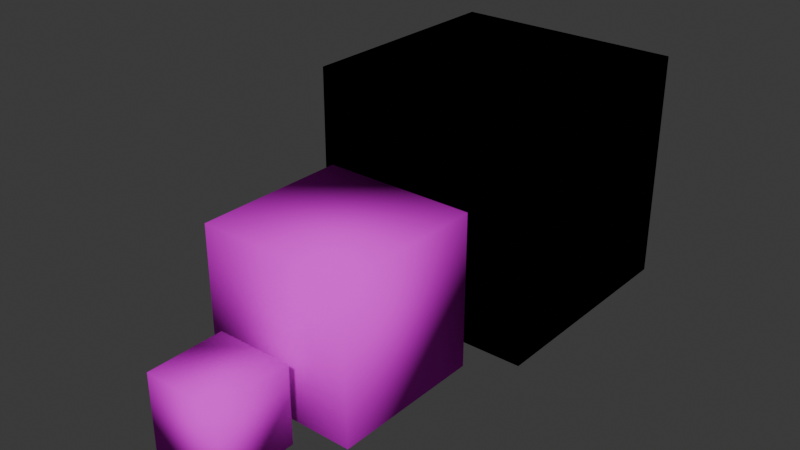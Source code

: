 # Source: Boxes.blend  (saved by Blender 4.2.66; exported with 4.5.12 LTS)
import bpy
from mathutils import Matrix  # noqa: F401  (used for matrix-valued properties, if any)

bpy.ops.wm.read_factory_settings(use_empty=True)
scene = bpy.context.scene
scene.name = 'Scene'

# ---- collections
col_collection = bpy.data.collections.new('Collection'); scene.collection.children.link(col_collection)

# ---- images (referenced by path relative to the original .blend; pixels are not part of the script)
import os
ASSET_DIR = os.environ.get("B2B_ASSET_DIR", "")  # directory of the original .blend (textures are referenced by path, not embedded)
HERE = os.path.dirname(os.path.abspath(__file__))  # packed textures are extracted next to this script under _unpacked/

def load_image(name, relpath, width, height, colorspace="sRGB"):
    """Load a texture the original file referenced (path relative to the .blend, or extracted next to this script)."""
    p = next((c for c in (os.path.join(HERE, relpath), os.path.join(ASSET_DIR, relpath)) if relpath and os.path.exists(c)), "")
    if p:
        img = bpy.data.images.load(p, check_existing=True)
        img.name = name
    else:  # same state as the original file: an image datablock whose file is absent (Cycles renders it pink)
        img = bpy.data.images.new(name, width, height)
        img.source = "FILE"
        img.filepath = "//" + (relpath or name)
    img.colorspace_settings.name = colorspace
    return img
img_t_box_wooden_1x1_64x64 = load_image('T_Box_Wooden_1x1_64x64', 'T_Box_Wooden_1x1_64x64.png', 1024, 1024, 'sRGB')
img_t_box_wooden_2x2_64x64 = load_image('T_Box_Wooden_2x2_64x64', 'T_Box_Wooden_2x2_64x64.png', 1024, 1024, 'sRGB')
img_t_box_wooden_3x3_64x64 = load_image('T_Box_Wooden_3x3_64x64', 'T_Box_Wooden_3x3_64x64.png', 1024, 1024, 'sRGB')
img_t_box_metal_1x1_64x64 = load_image('T_Box_Metal_1x1_64x64', 'T_Box_Metal_1x1_64x64.png', 1024, 1024, 'sRGB')
img_t_box_metal_2x2_64x64 = load_image('T_Box_Metal_2x2_64x64', 'T_Box_Metal_2x2_64x64.png', 1024, 1024, 'sRGB')
img_t_box_metal_3x3_64x64 = load_image('T_Box_Metal_3x3_64x64', 'T_Box_Metal_3x3_64x64.png', 1024, 1024, 'sRGB')

# ---- materials (node trees are filled in below, after node groups)
mat_mi_wooden_box_1x1 = bpy.data.materials.new('MI_Wooden_Box_1x1')
mat_mi_wooden_box_1x1.alpha_threshold = 0.0
mat_mi_wooden_box_1x1.use_transparent_shadow = False
mat_mi_wooden_box_1x1.roughness = 0.5
mat_mi_wooden_box_1x1.line_color = (0.0, 0.0, 0.0, 1.0)
mat_mi_box_wooden_2x2 = bpy.data.materials.new('MI_Box_Wooden_2x2')
mat_mi_box_wooden_3x3 = bpy.data.materials.new('MI_Box_Wooden_3x3')
mat_mi_box_metal_1x1 = bpy.data.materials.new('MI_Box_Metal_1x1')
mat_mi_box_metal_2x2 = bpy.data.materials.new('MI_Box_Metal_2x2')
mat_mi_box_metal_3x3 = bpy.data.materials.new('MI_Box_Metal_3x3')

# ---- material node trees
mat_mi_wooden_box_1x1.use_nodes = True; mat_mi_wooden_box_1x1.node_tree.nodes.clear()
_N = mat_mi_wooden_box_1x1.node_tree.nodes; _L = mat_mi_wooden_box_1x1.node_tree.links
n0 = _N.new('ShaderNodeOutputMaterial'); n0.name = 'Material Output'; n0.location = (300, 300)
n1 = _N.new('ShaderNodeBsdfPrincipled'); n1.name = 'Principled BSDF'; n1.location = (10, 300)
n1.inputs[2].default_value = 1.0
n1.inputs[3].default_value = 1.0
n2 = _N.new('ShaderNodeTexImage'); n2.name = 'Image Texture'; n2.location = (-280, 280)
n2.image = img_t_box_wooden_1x1_64x64
n2.interpolation = 'Closest'
_L.new(n1.outputs[0], n0.inputs[0])
_L.new(n2.outputs[0], n1.inputs[0])
n0.is_active_output = True
mat_mi_box_wooden_2x2.use_nodes = True; mat_mi_box_wooden_2x2.node_tree.nodes.clear()
_N = mat_mi_box_wooden_2x2.node_tree.nodes; _L = mat_mi_box_wooden_2x2.node_tree.links
n0 = _N.new('ShaderNodeBsdfPrincipled'); n0.name = 'Principled BSDF'; n0.location = (10, 300)
n0.inputs[2].default_value = 1.0
n0.inputs[3].default_value = 1.0
n1 = _N.new('ShaderNodeOutputMaterial'); n1.name = 'Material Output'; n1.location = (300, 300)
n2 = _N.new('ShaderNodeTexImage'); n2.name = 'Image Texture'; n2.location = (-280, 280)
n2.image = img_t_box_wooden_2x2_64x64
n2.interpolation = 'Closest'
_L.new(n0.outputs[0], n1.inputs[0])
_L.new(n2.outputs[0], n0.inputs[0])
n1.is_active_output = True
mat_mi_box_wooden_3x3.use_nodes = True; mat_mi_box_wooden_3x3.node_tree.nodes.clear()
_N = mat_mi_box_wooden_3x3.node_tree.nodes; _L = mat_mi_box_wooden_3x3.node_tree.links
n0 = _N.new('ShaderNodeBsdfPrincipled'); n0.name = 'Principled BSDF'; n0.location = (10, 300)
n0.inputs[3].default_value = 1.0
n1 = _N.new('ShaderNodeOutputMaterial'); n1.name = 'Material Output'; n1.location = (300, 300)
n2 = _N.new('ShaderNodeTexImage'); n2.name = 'Image Texture'; n2.location = (-280, 280)
n2.image = img_t_box_wooden_3x3_64x64
n2.interpolation = 'Closest'
_L.new(n0.outputs[0], n1.inputs[0])
_L.new(n2.outputs[0], n0.inputs[0])
n1.is_active_output = True
mat_mi_box_metal_1x1.use_nodes = True; mat_mi_box_metal_1x1.node_tree.nodes.clear()
_N = mat_mi_box_metal_1x1.node_tree.nodes; _L = mat_mi_box_metal_1x1.node_tree.links
n0 = _N.new('ShaderNodeBsdfPrincipled'); n0.name = 'Principled BSDF'; n0.location = (10, 300)
n0.inputs[2].default_value = 0.0
n0.inputs[3].default_value = 1.0
n1 = _N.new('ShaderNodeOutputMaterial'); n1.name = 'Material Output'; n1.location = (300, 300)
n2 = _N.new('ShaderNodeTexImage'); n2.name = 'Image Texture'; n2.location = (-280, 280)
n2.image = img_t_box_metal_1x1_64x64
n2.interpolation = 'Closest'
_L.new(n0.outputs[0], n1.inputs[0])
_L.new(n2.outputs[0], n0.inputs[0])
n1.is_active_output = True
mat_mi_box_metal_2x2.use_nodes = True; mat_mi_box_metal_2x2.node_tree.nodes.clear()
_N = mat_mi_box_metal_2x2.node_tree.nodes; _L = mat_mi_box_metal_2x2.node_tree.links
n0 = _N.new('ShaderNodeBsdfPrincipled'); n0.name = 'Principled BSDF'; n0.location = (10, 300)
n0.inputs[2].default_value = 0.0
n0.inputs[3].default_value = 1.0
n1 = _N.new('ShaderNodeOutputMaterial'); n1.name = 'Material Output'; n1.location = (300, 300)
n2 = _N.new('ShaderNodeTexImage'); n2.name = 'Image Texture'; n2.location = (-280, 280)
n2.image = img_t_box_metal_2x2_64x64
n2.interpolation = 'Closest'
_L.new(n0.outputs[0], n1.inputs[0])
_L.new(n2.outputs[0], n0.inputs[0])
n1.is_active_output = True
mat_mi_box_metal_3x3.use_nodes = True; mat_mi_box_metal_3x3.node_tree.nodes.clear()
_N = mat_mi_box_metal_3x3.node_tree.nodes; _L = mat_mi_box_metal_3x3.node_tree.links
n0 = _N.new('ShaderNodeBsdfPrincipled'); n0.name = 'Principled BSDF'; n0.location = (10, 300)
n0.inputs[3].default_value = 1.0
n1 = _N.new('ShaderNodeOutputMaterial'); n1.name = 'Material Output'; n1.location = (300, 300)
n2 = _N.new('ShaderNodeTexImage'); n2.name = 'Image Texture'; n2.location = (-280, 280)
n2.image = img_t_box_metal_3x3_64x64
n2.interpolation = 'Closest'
_L.new(n0.outputs[0], n1.inputs[0])
_L.new(n2.outputs[0], n0.inputs[0])
n1.is_active_output = True

# ---- world
world_world = bpy.data.worlds.new('World'); scene.world = world_world
world_world.use_nodes = True; world_world.node_tree.nodes.clear()
_N = world_world.node_tree.nodes; _L = world_world.node_tree.links
n0 = _N.new('ShaderNodeOutputWorld'); n0.name = 'World Output'; n0.location = (300, 300)
n1 = _N.new('ShaderNodeBackground'); n1.name = 'Background'; n1.location = (10, 300)
n1.inputs[0].default_value = (0.05088, 0.05088, 0.05088, 1.0)
_L.new(n1.outputs[0], n0.inputs[0])
n0.is_active_output = True
world_world.color = (0.05088, 0.05088, 0.05088)
world_world.use_sun_shadow = False
world_world.sun_shadow_jitter_overblur = 0.0

# ---- meshes
me_cube = bpy.data.meshes.new('Cube')
me_cube.from_pydata([(0.5, 0.5, 1.0), (0.5, 0.5, 0.0), (0.5, -0.5, 1.0), (0.5, -0.5, 0.0), (-0.5, 0.5, 1.0), (-0.5, 0.5, 0.0), (-0.5, -0.5, 1.0), (-0.5, -0.5, 0.0)], [], [(0, 4, 6, 2), (3, 2, 6, 7), (7, 6, 4, 5), (5, 1, 3, 7), (1, 0, 2, 3), (5, 4, 0, 1)])
me_cube.polygons.foreach_set('use_smooth', [True] * 6)
_uv = me_cube.uv_layers.new(name='UVMap')
_uv.uv.foreach_set('vector', [0.25, 0.25, 0.04688, 0.25, 0.04688, 0.04688, 0.25, 0.04688, 0.04688, 0.25, 0.04688, 0.04688, 0.25, 0.04688, 0.25, 0.25, 0.04688, 0.25, 0.04688, 0.04688, 0.25, 0.04688, 0.25, 0.25, 0.25, 0.25, 0.04688, 0.25, 0.04688, 0.04688, 0.25, 0.04688, 0.04688, 0.25, 0.04688, 0.04688, 0.25, 0.04688, 0.25, 0.25, 0.04688, 0.25, 0.04688, 0.04688, 0.25, 0.04688, 0.25, 0.25])
me_cube.materials.append(mat_mi_wooden_box_1x1)
me_cube.use_mirror_vertex_groups = False
me_cube.update()
me_cube_001 = bpy.data.meshes.new('Cube.001')
me_cube_001.from_pydata([(-1.0, -1.0, 0.0), (-1.0, -1.0, 2.0), (-1.0, 1.0, 0.0), (-1.0, 1.0, 2.0), (1.0, -1.0, 0.0), (1.0, -1.0, 2.0), (1.0, 1.0, 0.0), (1.0, 1.0, 2.0)], [], [(0, 1, 3, 2), (2, 3, 7, 6), (6, 7, 5, 4), (4, 5, 1, 0), (2, 6, 4, 0), (7, 3, 1, 5)])
me_cube_001.polygons.foreach_set('use_smooth', [True] * 6)
_uv = me_cube_001.uv_layers.new(name='UVMap')
_uv.uv.foreach_set('vector', [0.3281, 0.3281, 0.0, 0.3281, 0.0, 0.0, 0.3281, 0.0, 0.3281, 0.3281, 0.0, 0.3281, 0.0, 0.0, 0.3281, 0.0, 0.3281, 0.3281, 0.0, 0.3281, 0.0, 0.0, 0.3281, 0.0, 0.3281, 0.3281, 0.0, 0.3281, 0.0, 0.0, 0.3281, 0.0, 0.3281, 0.0, 0.3281, 0.3281, 0.0, 0.3281, 0.0, 0.0, 0.3281, 0.0, 0.3281, 0.3281, 0.0, 0.3281, 0.0, 0.0])
me_cube_001.materials.append(mat_mi_box_wooden_2x2)
me_cube_001.update()
me_cube_002 = bpy.data.meshes.new('Cube.002')
me_cube_002.from_pydata([(-1.5, -1.5, 0.0), (-1.5, -1.5, 3.0), (-1.5, 1.5, 0.0), (-1.5, 1.5, 3.0), (1.5, -1.5, 0.0), (1.5, -1.5, 3.0), (1.5, 1.5, 0.0), (1.5, 1.5, 3.0)], [], [(0, 1, 3, 2), (2, 3, 7, 6), (6, 7, 5, 4), (4, 5, 1, 0), (2, 6, 4, 0), (7, 3, 1, 5)])
me_cube_002.polygons.foreach_set('use_smooth', [True] * 6)
_uv = me_cube_002.uv_layers.new(name='UVMap')
_uv.uv.foreach_set('vector', [0.5938, 0.5781, 0.0, 0.5781, 0.0, 0.0, 0.5938, 0.0, 0.5938, 0.5781, 0.0, 0.5781, 0.0, 0.0, 0.5938, 0.0, 0.5938, 0.5781, 0.0, 0.5781, 0.0, 0.0, 0.5938, 0.0, 0.5938, 0.5781, 0.0, 0.5781, 0.0, 0.0, 0.5938, 0.0, 0.5938, 0.0, 0.5938, 0.5781, 0.0, 0.5781, 0.0, 0.0, 0.5938, 0.0, 0.5938, 0.5781, 0.0, 0.5781, 0.0, 0.0])
me_cube_002.materials.append(mat_mi_box_wooden_3x3)
me_cube_002.update()
me_cube_003 = bpy.data.meshes.new('Cube.003')
me_cube_003.from_pydata([(-0.5, -0.5, 0.0), (-0.5, -0.5, 1.0), (-0.5, 0.5, 0.0), (-0.5, 0.5, 1.0), (0.5, -0.5, 0.0), (0.5, -0.5, 1.0), (0.5, 0.5, 0.0), (0.5, 0.5, 1.0)], [], [(0, 1, 3, 2), (2, 3, 7, 6), (6, 7, 5, 4), (4, 5, 1, 0), (2, 6, 4, 0), (7, 3, 1, 5)])
me_cube_003.polygons.foreach_set('use_smooth', [True] * 6)
_uv = me_cube_003.uv_layers.new(name='UVMap')
_uv.uv.foreach_set('vector', [0.2031, 0.2031, 0.0, 0.2031, 0.0, 0.0, 0.2031, 0.0, 0.2031, 0.2031, 0.0, 0.2031, 0.0, 0.0, 0.2031, 0.0, 0.2031, 0.2031, 0.0, 0.2031, 0.0, 0.0, 0.2031, 0.0, 0.2031, 0.2031, 0.0, 0.2031, 0.0, 0.0, 0.2031, 0.0, 0.2031, 0.0, 0.2031, 0.2031, 0.0, 0.2031, 0.0, 0.0, 0.2031, 0.0, 0.2031, 0.2031, 0.0, 0.2031, 0.0, 0.0])
me_cube_003.materials.append(mat_mi_box_metal_1x1)
me_cube_003.update()
me_cube_004 = bpy.data.meshes.new('Cube.004')
me_cube_004.from_pydata([(-1.0, -1.0, 0.0), (-1.0, -1.0, 2.0), (-1.0, 1.0, 0.0), (-1.0, 1.0, 2.0), (1.0, -1.0, 0.0), (1.0, -1.0, 2.0), (1.0, 1.0, 0.0), (1.0, 1.0, 2.0)], [], [(0, 1, 3, 2), (2, 3, 7, 6), (6, 7, 5, 4), (4, 5, 1, 0), (2, 6, 4, 0), (7, 3, 1, 5)])
me_cube_004.polygons.foreach_set('use_smooth', [True] * 6)
_uv = me_cube_004.uv_layers.new(name='UVMap')
_uv.uv.foreach_set('vector', [0.3906, 0.3906, 0.0, 0.3906, 0.0, 0.0, 0.3906, 0.0, 0.3906, 0.3906, 0.0, 0.3906, 0.0, 0.0, 0.3906, 0.0, 0.3906, 0.3906, 0.0, 0.3906, 0.0, 0.0, 0.3906, 0.0, 0.3906, 0.3906, 0.0, 0.3906, 0.0, 0.0, 0.3906, 0.0, 0.3906, 0.0, 0.3906, 0.3906, 0.0, 0.3906, 0.0, 0.0, 0.3906, 0.0, 0.3906, 0.3906, 0.0, 0.3906, 0.0, 0.0])
me_cube_004.materials.append(mat_mi_box_metal_2x2)
me_cube_004.update()
me_cube_005 = bpy.data.meshes.new('Cube.005')
me_cube_005.from_pydata([(-1.5, -1.5, 0.0), (-1.5, -1.5, 3.0), (-1.5, 1.5, 0.0), (-1.5, 1.5, 3.0), (1.5, -1.5, 0.0), (1.5, -1.5, 3.0), (1.5, 1.5, 0.0), (1.5, 1.5, 3.0)], [], [(0, 1, 3, 2), (2, 3, 7, 6), (6, 7, 5, 4), (4, 5, 1, 0), (2, 6, 4, 0), (7, 3, 1, 5)])
me_cube_005.polygons.foreach_set('use_smooth', [True] * 6)
_uv = me_cube_005.uv_layers.new(name='UVMap')
_uv.uv.foreach_set('vector', [0.5938, 0.5938, 0.0, 0.5938, 0.0, 0.0, 0.5938, 0.0, 0.5938, 0.5938, 0.0, 0.5938, 0.0, 0.0, 0.5938, 0.0, 0.5938, 0.5938, 0.0, 0.5938, 0.0, 0.0, 0.5938, 0.0, 0.5938, 0.5938, 0.0, 0.5938, 0.0, 0.0, 0.5938, 0.0, 0.5938, 0.0, 0.5938, 0.5938, 0.0, 0.5938, 0.0, 0.0, 0.5938, 0.0, 0.5938, 0.5938, 0.0, 0.5938, 0.0, 0.0])
me_cube_005.materials.append(mat_mi_box_metal_3x3)
me_cube_005.update()

# ---- objects
ob_sm_box_wooden_1x1 = bpy.data.objects.new('SM_Box_Wooden_1x1', me_cube)
ob_sm_box_wooden_2x2 = bpy.data.objects.new('SM_Box_Wooden_2x2', me_cube_001)
ob_sm_box_wooden_3x3 = bpy.data.objects.new('SM_Box_Wooden_3x3', me_cube_002)
ob_sm_box_metal_1x1 = bpy.data.objects.new('SM_Box_Metal_1x1', me_cube_003)
ob_sm_box_metal_2x2 = bpy.data.objects.new('SM_Box_Metal_2x2', me_cube_004)
ob_sm_box_metal_3x3 = bpy.data.objects.new('SM_Box_Metal_3x3', me_cube_005)

# ---- transforms, parenting, visibility, modifiers, constraints
ob_sm_box_wooden_1x1.location = (0.0, 0.0, 0.0)
ob_sm_box_wooden_1x1.lock_rotations_4d = False
ob_sm_box_wooden_1x1.empty_display_type = 'ARROWS'
ob_sm_box_wooden_1x1.lineart.crease_threshold = 0.0
ob_sm_box_wooden_2x2.location = (0.0, 0.0, 0.0)
ob_sm_box_wooden_3x3.location = (0.0, 0.0, 0.0)
ob_sm_box_metal_1x1.location = (0.0, -4.714, 0.0)
ob_sm_box_metal_2x2.location = (0.0, -2.909, 0.0)
ob_sm_box_metal_3x3.location = (0.0, 0.0, 0.0)

# ---- collection membership
col_collection.objects.link(ob_sm_box_wooden_1x1)
col_collection.objects.link(ob_sm_box_wooden_2x2)
col_collection.objects.link(ob_sm_box_wooden_3x3)
col_collection.objects.link(ob_sm_box_metal_1x1)
col_collection.objects.link(ob_sm_box_metal_2x2)
col_collection.objects.link(ob_sm_box_metal_3x3)

# ---- scene / render settings (as saved in the file)
scene.frame_start = 1; scene.frame_end = 250; scene.frame_set(1)
scene.render.engine = 'BLENDER_EEVEE_NEXT'
scene.cycles.sampling_pattern = 'TABULATED_SOBOL'
scene.eevee.ray_tracing_options.trace_max_roughness = 0.0
bpy.context.view_layer.update()

# ---- added for rendering (the .blend has no active camera and no usable light): camera, sun
cam_auto = bpy.data.cameras.new('AutoCamera')
cam_auto.lens = 50.0
cam_auto.sensor_width = 36.0
cam_auto.clip_end = 1000.0
ob_auto_camera = bpy.data.objects.new('AutoCamera', cam_auto)
scene.collection.objects.link(ob_auto_camera)
ob_auto_camera.location = (7.34863, -10.6756, 7.37891)
ob_auto_camera.rotation_euler = (1.09748, -7.21219e-08, 0.694738)
scene.camera = ob_auto_camera
light_auto_sun = bpy.data.lights.new('AutoSun', 'SUN')
light_auto_sun.energy = 3.0
light_auto_sun.angle = 0.0523599
ob_auto_sun = bpy.data.objects.new('AutoSun', light_auto_sun)
scene.collection.objects.link(ob_auto_sun)
ob_auto_sun.rotation_euler = (0.872665, 0.174533, 0.523599)
bpy.context.view_layer.update()
